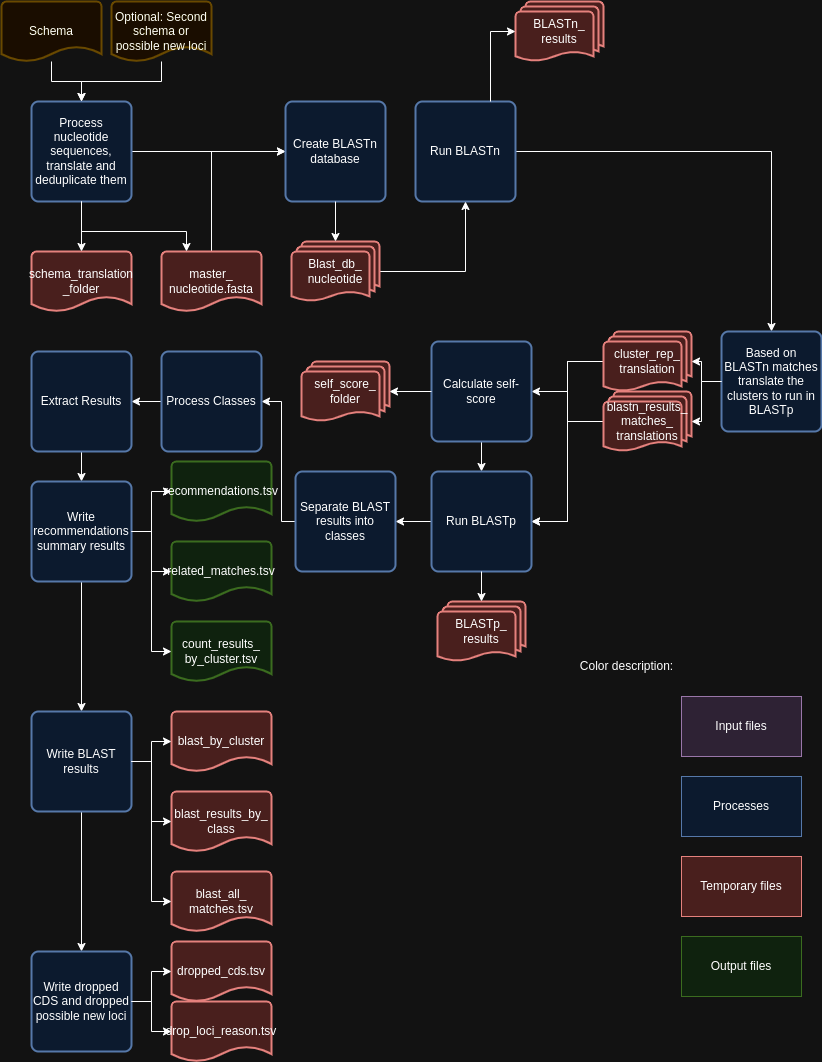

The diagram above was exported from draw.io. Its source (the exported page's mxGraphModel, read from the mxfile embedded in the PNG):
<mxGraphModel dx="1364" dy="799" grid="1" gridSize="10" guides="1" tooltips="1" connect="1" arrows="1" fold="1" page="1" pageScale="1" pageWidth="850" pageHeight="1100" math="0" shadow="0">
  <root>
    <mxCell id="0" />
    <mxCell id="1" parent="0" />
    <mxCell id="bB8MIb_X-hNjf2Zx4OUO-77" style="edgeStyle=orthogonalEdgeStyle;rounded=0;orthogonalLoop=1;jettySize=auto;html=1;" edge="1" parent="1" source="bB8MIb_X-hNjf2Zx4OUO-1" target="bB8MIb_X-hNjf2Zx4OUO-18">
      <mxGeometry relative="1" as="geometry" />
    </mxCell>
    <mxCell id="bB8MIb_X-hNjf2Zx4OUO-1" value="Process nucleotide sequences, translate and deduplicate them" style="rounded=1;whiteSpace=wrap;html=1;absoluteArcSize=1;arcSize=14;strokeWidth=2;fillColor=#dae8fc;strokeColor=#6c8ebf;" vertex="1" parent="1">
      <mxGeometry x="40" y="110" width="100" height="100" as="geometry" />
    </mxCell>
    <mxCell id="bB8MIb_X-hNjf2Zx4OUO-2" style="edgeStyle=orthogonalEdgeStyle;rounded=0;orthogonalLoop=1;jettySize=auto;html=1;entryX=0.5;entryY=0;entryDx=0;entryDy=0;" edge="1" parent="1" source="bB8MIb_X-hNjf2Zx4OUO-3" target="bB8MIb_X-hNjf2Zx4OUO-1">
      <mxGeometry relative="1" as="geometry" />
    </mxCell>
    <mxCell id="bB8MIb_X-hNjf2Zx4OUO-3" value="Schema" style="strokeWidth=2;html=1;shape=mxgraph.flowchart.document2;whiteSpace=wrap;size=0.25;fillColor=#fff2cc;strokeColor=#d6b656;" vertex="1" parent="1">
      <mxGeometry x="10" y="10" width="100" height="60" as="geometry" />
    </mxCell>
    <mxCell id="bB8MIb_X-hNjf2Zx4OUO-6" value="schema_translation&lt;div&gt;_folder&lt;/div&gt;" style="strokeWidth=2;html=1;shape=mxgraph.flowchart.document2;whiteSpace=wrap;size=0.25;fillColor=#f8cecc;strokeColor=#b85450;" vertex="1" parent="1">
      <mxGeometry x="40" y="260" width="100" height="60" as="geometry" />
    </mxCell>
    <mxCell id="bB8MIb_X-hNjf2Zx4OUO-76" style="edgeStyle=orthogonalEdgeStyle;rounded=0;orthogonalLoop=1;jettySize=auto;html=1;entryX=0;entryY=0.5;entryDx=0;entryDy=0;" edge="1" parent="1" source="bB8MIb_X-hNjf2Zx4OUO-8" target="bB8MIb_X-hNjf2Zx4OUO-18">
      <mxGeometry relative="1" as="geometry">
        <Array as="points">
          <mxPoint x="220" y="160" />
        </Array>
      </mxGeometry>
    </mxCell>
    <mxCell id="bB8MIb_X-hNjf2Zx4OUO-8" value="&lt;div&gt;master_&lt;/div&gt;&lt;div&gt;nucleotide.fasta&lt;/div&gt;" style="strokeWidth=2;html=1;shape=mxgraph.flowchart.document2;whiteSpace=wrap;size=0.25;fillColor=#f8cecc;strokeColor=#b85450;" vertex="1" parent="1">
      <mxGeometry x="170" y="260" width="100" height="60" as="geometry" />
    </mxCell>
    <mxCell id="bB8MIb_X-hNjf2Zx4OUO-9" style="edgeStyle=orthogonalEdgeStyle;rounded=0;orthogonalLoop=1;jettySize=auto;html=1;entryX=0.5;entryY=0;entryDx=0;entryDy=0;entryPerimeter=0;" edge="1" parent="1" source="bB8MIb_X-hNjf2Zx4OUO-1" target="bB8MIb_X-hNjf2Zx4OUO-6">
      <mxGeometry relative="1" as="geometry" />
    </mxCell>
    <mxCell id="bB8MIb_X-hNjf2Zx4OUO-10" style="edgeStyle=orthogonalEdgeStyle;rounded=0;orthogonalLoop=1;jettySize=auto;html=1;entryX=0.25;entryY=0;entryDx=0;entryDy=0;entryPerimeter=0;" edge="1" parent="1" source="bB8MIb_X-hNjf2Zx4OUO-1" target="bB8MIb_X-hNjf2Zx4OUO-8">
      <mxGeometry relative="1" as="geometry">
        <Array as="points">
          <mxPoint x="90" y="240" />
          <mxPoint x="195" y="240" />
        </Array>
      </mxGeometry>
    </mxCell>
    <mxCell id="bB8MIb_X-hNjf2Zx4OUO-18" value="Create BLASTn database" style="rounded=1;whiteSpace=wrap;html=1;absoluteArcSize=1;arcSize=14;strokeWidth=2;fillColor=#dae8fc;strokeColor=#6c8ebf;" vertex="1" parent="1">
      <mxGeometry x="294" y="110" width="100" height="100" as="geometry" />
    </mxCell>
    <mxCell id="bB8MIb_X-hNjf2Zx4OUO-19" style="edgeStyle=orthogonalEdgeStyle;rounded=0;orthogonalLoop=1;jettySize=auto;html=1;entryX=0.5;entryY=0;entryDx=0;entryDy=0;" edge="1" parent="1" source="bB8MIb_X-hNjf2Zx4OUO-20" target="bB8MIb_X-hNjf2Zx4OUO-24">
      <mxGeometry relative="1" as="geometry" />
    </mxCell>
    <mxCell id="bB8MIb_X-hNjf2Zx4OUO-20" value="Run BLASTn" style="rounded=1;whiteSpace=wrap;html=1;absoluteArcSize=1;arcSize=14;strokeWidth=2;fillColor=#dae8fc;strokeColor=#6c8ebf;" vertex="1" parent="1">
      <mxGeometry x="424" y="110" width="100" height="100" as="geometry" />
    </mxCell>
    <mxCell id="bB8MIb_X-hNjf2Zx4OUO-21" style="edgeStyle=orthogonalEdgeStyle;rounded=0;orthogonalLoop=1;jettySize=auto;html=1;entryX=0.5;entryY=1;entryDx=0;entryDy=0;" edge="1" parent="1" source="bB8MIb_X-hNjf2Zx4OUO-22" target="bB8MIb_X-hNjf2Zx4OUO-20">
      <mxGeometry relative="1" as="geometry" />
    </mxCell>
    <mxCell id="bB8MIb_X-hNjf2Zx4OUO-22" value="Blast_db_&lt;div&gt;nucleotide&lt;/div&gt;" style="strokeWidth=2;html=1;shape=mxgraph.flowchart.multi-document;whiteSpace=wrap;fillColor=#f8cecc;strokeColor=#b85450;" vertex="1" parent="1">
      <mxGeometry x="300" y="250" width="88" height="60" as="geometry" />
    </mxCell>
    <mxCell id="bB8MIb_X-hNjf2Zx4OUO-23" style="edgeStyle=orthogonalEdgeStyle;rounded=0;orthogonalLoop=1;jettySize=auto;html=1;entryX=0.5;entryY=0;entryDx=0;entryDy=0;entryPerimeter=0;" edge="1" parent="1" source="bB8MIb_X-hNjf2Zx4OUO-18" target="bB8MIb_X-hNjf2Zx4OUO-22">
      <mxGeometry relative="1" as="geometry" />
    </mxCell>
    <mxCell id="bB8MIb_X-hNjf2Zx4OUO-24" value="Based on BLASTn matches translate the clusters to run in BLASTp" style="rounded=1;whiteSpace=wrap;html=1;absoluteArcSize=1;arcSize=14;strokeWidth=2;fillColor=#dae8fc;strokeColor=#6c8ebf;" vertex="1" parent="1">
      <mxGeometry x="730" y="340" width="100" height="100" as="geometry" />
    </mxCell>
    <mxCell id="bB8MIb_X-hNjf2Zx4OUO-25" value="BLASTn_&lt;div&gt;results&lt;/div&gt;" style="strokeWidth=2;html=1;shape=mxgraph.flowchart.multi-document;whiteSpace=wrap;fillColor=#f8cecc;strokeColor=#b85450;" vertex="1" parent="1">
      <mxGeometry x="524" y="10" width="88" height="60" as="geometry" />
    </mxCell>
    <mxCell id="bB8MIb_X-hNjf2Zx4OUO-26" style="edgeStyle=orthogonalEdgeStyle;rounded=0;orthogonalLoop=1;jettySize=auto;html=1;exitX=0.75;exitY=0;exitDx=0;exitDy=0;entryX=0;entryY=0.5;entryDx=0;entryDy=0;entryPerimeter=0;" edge="1" parent="1" source="bB8MIb_X-hNjf2Zx4OUO-20" target="bB8MIb_X-hNjf2Zx4OUO-25">
      <mxGeometry relative="1" as="geometry" />
    </mxCell>
    <mxCell id="bB8MIb_X-hNjf2Zx4OUO-27" style="edgeStyle=orthogonalEdgeStyle;rounded=0;orthogonalLoop=1;jettySize=auto;html=1;entryX=1;entryY=0.5;entryDx=0;entryDy=0;" edge="1" parent="1" source="bB8MIb_X-hNjf2Zx4OUO-28" target="bB8MIb_X-hNjf2Zx4OUO-37">
      <mxGeometry relative="1" as="geometry" />
    </mxCell>
    <mxCell id="bB8MIb_X-hNjf2Zx4OUO-28" value="blastn_results_&lt;div&gt;matches_&lt;/div&gt;&lt;div&gt;translations&lt;/div&gt;" style="strokeWidth=2;html=1;shape=mxgraph.flowchart.multi-document;whiteSpace=wrap;fillColor=#f8cecc;strokeColor=#b85450;" vertex="1" parent="1">
      <mxGeometry x="612" y="400" width="88" height="60" as="geometry" />
    </mxCell>
    <mxCell id="bB8MIb_X-hNjf2Zx4OUO-29" style="edgeStyle=orthogonalEdgeStyle;rounded=0;orthogonalLoop=1;jettySize=auto;html=1;entryX=1;entryY=0.5;entryDx=0;entryDy=0;" edge="1" parent="1" source="bB8MIb_X-hNjf2Zx4OUO-31" target="bB8MIb_X-hNjf2Zx4OUO-33">
      <mxGeometry relative="1" as="geometry" />
    </mxCell>
    <mxCell id="bB8MIb_X-hNjf2Zx4OUO-30" style="edgeStyle=orthogonalEdgeStyle;rounded=0;orthogonalLoop=1;jettySize=auto;html=1;entryX=1;entryY=0.5;entryDx=0;entryDy=0;" edge="1" parent="1" source="bB8MIb_X-hNjf2Zx4OUO-31" target="bB8MIb_X-hNjf2Zx4OUO-37">
      <mxGeometry relative="1" as="geometry" />
    </mxCell>
    <mxCell id="bB8MIb_X-hNjf2Zx4OUO-31" value="cluster_rep_&lt;div&gt;translation&lt;/div&gt;" style="strokeWidth=2;html=1;shape=mxgraph.flowchart.multi-document;whiteSpace=wrap;fillColor=#f8cecc;strokeColor=#b85450;" vertex="1" parent="1">
      <mxGeometry x="612" y="340" width="88" height="60" as="geometry" />
    </mxCell>
    <mxCell id="bB8MIb_X-hNjf2Zx4OUO-32" style="edgeStyle=orthogonalEdgeStyle;rounded=0;orthogonalLoop=1;jettySize=auto;html=1;entryX=0.5;entryY=0;entryDx=0;entryDy=0;" edge="1" parent="1" source="bB8MIb_X-hNjf2Zx4OUO-33" target="bB8MIb_X-hNjf2Zx4OUO-37">
      <mxGeometry relative="1" as="geometry" />
    </mxCell>
    <mxCell id="bB8MIb_X-hNjf2Zx4OUO-33" value="Calculate self-score" style="rounded=1;whiteSpace=wrap;html=1;absoluteArcSize=1;arcSize=14;strokeWidth=2;fillColor=#dae8fc;strokeColor=#6c8ebf;" vertex="1" parent="1">
      <mxGeometry x="440" y="350" width="100" height="100" as="geometry" />
    </mxCell>
    <mxCell id="bB8MIb_X-hNjf2Zx4OUO-34" style="edgeStyle=orthogonalEdgeStyle;rounded=0;orthogonalLoop=1;jettySize=auto;html=1;entryX=1;entryY=0.5;entryDx=0;entryDy=0;entryPerimeter=0;" edge="1" parent="1" source="bB8MIb_X-hNjf2Zx4OUO-24" target="bB8MIb_X-hNjf2Zx4OUO-31">
      <mxGeometry relative="1" as="geometry" />
    </mxCell>
    <mxCell id="bB8MIb_X-hNjf2Zx4OUO-35" style="edgeStyle=orthogonalEdgeStyle;rounded=0;orthogonalLoop=1;jettySize=auto;html=1;entryX=1;entryY=0.5;entryDx=0;entryDy=0;entryPerimeter=0;" edge="1" parent="1" source="bB8MIb_X-hNjf2Zx4OUO-24" target="bB8MIb_X-hNjf2Zx4OUO-28">
      <mxGeometry relative="1" as="geometry" />
    </mxCell>
    <mxCell id="bB8MIb_X-hNjf2Zx4OUO-36" style="edgeStyle=orthogonalEdgeStyle;rounded=0;orthogonalLoop=1;jettySize=auto;html=1;entryX=1;entryY=0.5;entryDx=0;entryDy=0;" edge="1" parent="1" source="bB8MIb_X-hNjf2Zx4OUO-37" target="bB8MIb_X-hNjf2Zx4OUO-42">
      <mxGeometry relative="1" as="geometry" />
    </mxCell>
    <mxCell id="bB8MIb_X-hNjf2Zx4OUO-37" value="Run BLASTp" style="rounded=1;whiteSpace=wrap;html=1;absoluteArcSize=1;arcSize=14;strokeWidth=2;fillColor=#dae8fc;strokeColor=#6c8ebf;" vertex="1" parent="1">
      <mxGeometry x="440" y="480" width="100" height="100" as="geometry" />
    </mxCell>
    <mxCell id="bB8MIb_X-hNjf2Zx4OUO-38" value="self_score_&lt;div&gt;folder&lt;/div&gt;" style="strokeWidth=2;html=1;shape=mxgraph.flowchart.multi-document;whiteSpace=wrap;fillColor=#f8cecc;strokeColor=#b85450;" vertex="1" parent="1">
      <mxGeometry x="310" y="370" width="88" height="60" as="geometry" />
    </mxCell>
    <mxCell id="bB8MIb_X-hNjf2Zx4OUO-39" style="edgeStyle=orthogonalEdgeStyle;rounded=0;orthogonalLoop=1;jettySize=auto;html=1;entryX=1;entryY=0.5;entryDx=0;entryDy=0;entryPerimeter=0;" edge="1" parent="1" source="bB8MIb_X-hNjf2Zx4OUO-33" target="bB8MIb_X-hNjf2Zx4OUO-38">
      <mxGeometry relative="1" as="geometry" />
    </mxCell>
    <mxCell id="bB8MIb_X-hNjf2Zx4OUO-40" value="BLASTp_&lt;div&gt;results&lt;/div&gt;" style="strokeWidth=2;html=1;shape=mxgraph.flowchart.multi-document;whiteSpace=wrap;fillColor=#f8cecc;strokeColor=#b85450;" vertex="1" parent="1">
      <mxGeometry x="446" y="610" width="88" height="60" as="geometry" />
    </mxCell>
    <mxCell id="bB8MIb_X-hNjf2Zx4OUO-41" style="edgeStyle=orthogonalEdgeStyle;rounded=0;orthogonalLoop=1;jettySize=auto;html=1;entryX=1;entryY=0.5;entryDx=0;entryDy=0;" edge="1" parent="1" source="bB8MIb_X-hNjf2Zx4OUO-42" target="bB8MIb_X-hNjf2Zx4OUO-45">
      <mxGeometry relative="1" as="geometry">
        <Array as="points">
          <mxPoint x="290" y="530" />
          <mxPoint x="290" y="410" />
        </Array>
      </mxGeometry>
    </mxCell>
    <mxCell id="bB8MIb_X-hNjf2Zx4OUO-42" value="Separate BLAST results into classes" style="rounded=1;whiteSpace=wrap;html=1;absoluteArcSize=1;arcSize=14;strokeWidth=2;fillColor=#dae8fc;strokeColor=#6c8ebf;" vertex="1" parent="1">
      <mxGeometry x="304" y="480" width="100" height="100" as="geometry" />
    </mxCell>
    <mxCell id="bB8MIb_X-hNjf2Zx4OUO-43" style="edgeStyle=orthogonalEdgeStyle;rounded=0;orthogonalLoop=1;jettySize=auto;html=1;entryX=0.5;entryY=0;entryDx=0;entryDy=0;entryPerimeter=0;" edge="1" parent="1" source="bB8MIb_X-hNjf2Zx4OUO-37" target="bB8MIb_X-hNjf2Zx4OUO-40">
      <mxGeometry relative="1" as="geometry" />
    </mxCell>
    <mxCell id="bB8MIb_X-hNjf2Zx4OUO-44" style="edgeStyle=orthogonalEdgeStyle;rounded=0;orthogonalLoop=1;jettySize=auto;html=1;entryX=1;entryY=0.5;entryDx=0;entryDy=0;" edge="1" parent="1" source="bB8MIb_X-hNjf2Zx4OUO-45" target="bB8MIb_X-hNjf2Zx4OUO-47">
      <mxGeometry relative="1" as="geometry" />
    </mxCell>
    <mxCell id="bB8MIb_X-hNjf2Zx4OUO-45" value="Process Classes" style="rounded=1;whiteSpace=wrap;html=1;absoluteArcSize=1;arcSize=14;strokeWidth=2;fillColor=#dae8fc;strokeColor=#6c8ebf;" vertex="1" parent="1">
      <mxGeometry x="170" y="360" width="100" height="100" as="geometry" />
    </mxCell>
    <mxCell id="bB8MIb_X-hNjf2Zx4OUO-46" style="edgeStyle=orthogonalEdgeStyle;rounded=0;orthogonalLoop=1;jettySize=auto;html=1;entryX=0.5;entryY=0;entryDx=0;entryDy=0;" edge="1" parent="1" source="bB8MIb_X-hNjf2Zx4OUO-47" target="bB8MIb_X-hNjf2Zx4OUO-50">
      <mxGeometry relative="1" as="geometry" />
    </mxCell>
    <mxCell id="bB8MIb_X-hNjf2Zx4OUO-47" value="Extract Results" style="rounded=1;whiteSpace=wrap;html=1;absoluteArcSize=1;arcSize=14;strokeWidth=2;fillColor=#dae8fc;strokeColor=#6c8ebf;" vertex="1" parent="1">
      <mxGeometry x="40" y="360" width="100" height="100" as="geometry" />
    </mxCell>
    <mxCell id="bB8MIb_X-hNjf2Zx4OUO-48" style="edgeStyle=orthogonalEdgeStyle;rounded=0;orthogonalLoop=1;jettySize=auto;html=1;" edge="1" parent="1" source="bB8MIb_X-hNjf2Zx4OUO-50" target="bB8MIb_X-hNjf2Zx4OUO-51">
      <mxGeometry relative="1" as="geometry" />
    </mxCell>
    <mxCell id="bB8MIb_X-hNjf2Zx4OUO-49" style="edgeStyle=orthogonalEdgeStyle;rounded=0;orthogonalLoop=1;jettySize=auto;html=1;entryX=0.5;entryY=0;entryDx=0;entryDy=0;" edge="1" parent="1" source="bB8MIb_X-hNjf2Zx4OUO-50" target="bB8MIb_X-hNjf2Zx4OUO-57">
      <mxGeometry relative="1" as="geometry" />
    </mxCell>
    <mxCell id="bB8MIb_X-hNjf2Zx4OUO-50" value="Write recommendations summary results" style="rounded=1;whiteSpace=wrap;html=1;absoluteArcSize=1;arcSize=14;strokeWidth=2;fillColor=#dae8fc;strokeColor=#6c8ebf;" vertex="1" parent="1">
      <mxGeometry x="40" y="490" width="100" height="100" as="geometry" />
    </mxCell>
    <mxCell id="bB8MIb_X-hNjf2Zx4OUO-51" value="recommendations.tsv" style="strokeWidth=2;html=1;shape=mxgraph.flowchart.document2;whiteSpace=wrap;size=0.25;fillColor=#d5e8d4;strokeColor=#82b366;" vertex="1" parent="1">
      <mxGeometry x="180" y="470" width="100" height="60" as="geometry" />
    </mxCell>
    <mxCell id="bB8MIb_X-hNjf2Zx4OUO-52" value="related_matches.tsv" style="strokeWidth=2;html=1;shape=mxgraph.flowchart.document2;whiteSpace=wrap;size=0.25;fillColor=#d5e8d4;strokeColor=#82b366;" vertex="1" parent="1">
      <mxGeometry x="180" y="550" width="100" height="60" as="geometry" />
    </mxCell>
    <mxCell id="bB8MIb_X-hNjf2Zx4OUO-53" style="edgeStyle=orthogonalEdgeStyle;rounded=0;orthogonalLoop=1;jettySize=auto;html=1;entryX=0;entryY=0.5;entryDx=0;entryDy=0;entryPerimeter=0;" edge="1" parent="1" source="bB8MIb_X-hNjf2Zx4OUO-50" target="bB8MIb_X-hNjf2Zx4OUO-52">
      <mxGeometry relative="1" as="geometry" />
    </mxCell>
    <mxCell id="bB8MIb_X-hNjf2Zx4OUO-54" value="count_results_&lt;div&gt;by_cluster.tsv&lt;/div&gt;" style="strokeWidth=2;html=1;shape=mxgraph.flowchart.document2;whiteSpace=wrap;size=0.25;fillColor=#d5e8d4;strokeColor=#82b366;" vertex="1" parent="1">
      <mxGeometry x="180" y="630" width="100" height="60" as="geometry" />
    </mxCell>
    <mxCell id="bB8MIb_X-hNjf2Zx4OUO-55" style="edgeStyle=orthogonalEdgeStyle;rounded=0;orthogonalLoop=1;jettySize=auto;html=1;entryX=0;entryY=0.5;entryDx=0;entryDy=0;entryPerimeter=0;" edge="1" parent="1" source="bB8MIb_X-hNjf2Zx4OUO-50" target="bB8MIb_X-hNjf2Zx4OUO-54">
      <mxGeometry relative="1" as="geometry" />
    </mxCell>
    <mxCell id="bB8MIb_X-hNjf2Zx4OUO-56" style="edgeStyle=orthogonalEdgeStyle;rounded=0;orthogonalLoop=1;jettySize=auto;html=1;entryX=0.5;entryY=0;entryDx=0;entryDy=0;" edge="1" parent="1" source="bB8MIb_X-hNjf2Zx4OUO-57" target="bB8MIb_X-hNjf2Zx4OUO-64">
      <mxGeometry relative="1" as="geometry" />
    </mxCell>
    <mxCell id="bB8MIb_X-hNjf2Zx4OUO-57" value="Write BLAST results" style="rounded=1;whiteSpace=wrap;html=1;absoluteArcSize=1;arcSize=14;strokeWidth=2;fillColor=#dae8fc;strokeColor=#6c8ebf;" vertex="1" parent="1">
      <mxGeometry x="40" y="720" width="100" height="100" as="geometry" />
    </mxCell>
    <mxCell id="bB8MIb_X-hNjf2Zx4OUO-58" value="blast_by_cluster" style="strokeWidth=2;html=1;shape=mxgraph.flowchart.document2;whiteSpace=wrap;size=0.25;fillColor=#f8cecc;strokeColor=#b85450;" vertex="1" parent="1">
      <mxGeometry x="180" y="720" width="100" height="60" as="geometry" />
    </mxCell>
    <mxCell id="bB8MIb_X-hNjf2Zx4OUO-59" value="blast_results_by_&lt;div&gt;class&lt;/div&gt;" style="strokeWidth=2;html=1;shape=mxgraph.flowchart.document2;whiteSpace=wrap;size=0.25;fillColor=#f8cecc;strokeColor=#b85450;" vertex="1" parent="1">
      <mxGeometry x="180" y="800" width="100" height="60" as="geometry" />
    </mxCell>
    <mxCell id="bB8MIb_X-hNjf2Zx4OUO-60" value="blast_all_&lt;div&gt;matches.tsv&lt;/div&gt;" style="strokeWidth=2;html=1;shape=mxgraph.flowchart.document2;whiteSpace=wrap;size=0.25;fillColor=#f8cecc;strokeColor=#b85450;" vertex="1" parent="1">
      <mxGeometry x="180" y="880" width="100" height="60" as="geometry" />
    </mxCell>
    <mxCell id="bB8MIb_X-hNjf2Zx4OUO-61" style="edgeStyle=orthogonalEdgeStyle;rounded=0;orthogonalLoop=1;jettySize=auto;html=1;entryX=0;entryY=0.5;entryDx=0;entryDy=0;entryPerimeter=0;" edge="1" parent="1" source="bB8MIb_X-hNjf2Zx4OUO-57" target="bB8MIb_X-hNjf2Zx4OUO-58">
      <mxGeometry relative="1" as="geometry" />
    </mxCell>
    <mxCell id="bB8MIb_X-hNjf2Zx4OUO-62" style="edgeStyle=orthogonalEdgeStyle;rounded=0;orthogonalLoop=1;jettySize=auto;html=1;entryX=0;entryY=0.5;entryDx=0;entryDy=0;entryPerimeter=0;" edge="1" parent="1" source="bB8MIb_X-hNjf2Zx4OUO-57" target="bB8MIb_X-hNjf2Zx4OUO-59">
      <mxGeometry relative="1" as="geometry" />
    </mxCell>
    <mxCell id="bB8MIb_X-hNjf2Zx4OUO-63" style="edgeStyle=orthogonalEdgeStyle;rounded=0;orthogonalLoop=1;jettySize=auto;html=1;entryX=0;entryY=0.5;entryDx=0;entryDy=0;entryPerimeter=0;" edge="1" parent="1" source="bB8MIb_X-hNjf2Zx4OUO-57" target="bB8MIb_X-hNjf2Zx4OUO-60">
      <mxGeometry relative="1" as="geometry" />
    </mxCell>
    <mxCell id="bB8MIb_X-hNjf2Zx4OUO-64" value="Write dropped CDS and dropped possible new loci" style="rounded=1;whiteSpace=wrap;html=1;absoluteArcSize=1;arcSize=14;strokeWidth=2;fillColor=#dae8fc;strokeColor=#6c8ebf;" vertex="1" parent="1">
      <mxGeometry x="40" y="960" width="100" height="100" as="geometry" />
    </mxCell>
    <mxCell id="bB8MIb_X-hNjf2Zx4OUO-65" value="dropped_cds.tsv" style="strokeWidth=2;html=1;shape=mxgraph.flowchart.document2;whiteSpace=wrap;size=0.25;fillColor=#f8cecc;strokeColor=#b85450;" vertex="1" parent="1">
      <mxGeometry x="180" y="950" width="100" height="60" as="geometry" />
    </mxCell>
    <mxCell id="bB8MIb_X-hNjf2Zx4OUO-66" style="edgeStyle=orthogonalEdgeStyle;rounded=0;orthogonalLoop=1;jettySize=auto;html=1;entryX=0;entryY=0.5;entryDx=0;entryDy=0;entryPerimeter=0;" edge="1" parent="1" source="bB8MIb_X-hNjf2Zx4OUO-64" target="bB8MIb_X-hNjf2Zx4OUO-65">
      <mxGeometry relative="1" as="geometry" />
    </mxCell>
    <mxCell id="bB8MIb_X-hNjf2Zx4OUO-67" value="drop_loci_reason.tsv" style="strokeWidth=2;html=1;shape=mxgraph.flowchart.document2;whiteSpace=wrap;size=0.25;fillColor=#f8cecc;strokeColor=#b85450;" vertex="1" parent="1">
      <mxGeometry x="180" y="1010" width="100" height="60" as="geometry" />
    </mxCell>
    <mxCell id="bB8MIb_X-hNjf2Zx4OUO-68" style="edgeStyle=orthogonalEdgeStyle;rounded=0;orthogonalLoop=1;jettySize=auto;html=1;entryX=0;entryY=0.5;entryDx=0;entryDy=0;entryPerimeter=0;" edge="1" parent="1" source="bB8MIb_X-hNjf2Zx4OUO-64" target="bB8MIb_X-hNjf2Zx4OUO-67">
      <mxGeometry relative="1" as="geometry" />
    </mxCell>
    <mxCell id="bB8MIb_X-hNjf2Zx4OUO-69" value="Processes" style="rounded=0;whiteSpace=wrap;html=1;fillColor=#dae8fc;strokeColor=#6c8ebf;" vertex="1" parent="1">
      <mxGeometry x="690" y="785" width="120" height="60" as="geometry" />
    </mxCell>
    <mxCell id="bB8MIb_X-hNjf2Zx4OUO-70" value="Temporary files" style="rounded=0;whiteSpace=wrap;html=1;fillColor=#f8cecc;strokeColor=#b85450;" vertex="1" parent="1">
      <mxGeometry x="690" y="865" width="120" height="60" as="geometry" />
    </mxCell>
    <mxCell id="bB8MIb_X-hNjf2Zx4OUO-71" value="Input files" style="rounded=0;whiteSpace=wrap;html=1;fillColor=#e1d5e7;strokeColor=#9673a6;" vertex="1" parent="1">
      <mxGeometry x="690" y="705" width="120" height="60" as="geometry" />
    </mxCell>
    <mxCell id="bB8MIb_X-hNjf2Zx4OUO-72" value="Output files" style="rounded=0;whiteSpace=wrap;html=1;fillColor=#d5e8d4;strokeColor=#82b366;" vertex="1" parent="1">
      <mxGeometry x="690" y="945" width="120" height="60" as="geometry" />
    </mxCell>
    <mxCell id="bB8MIb_X-hNjf2Zx4OUO-73" value="Color description:" style="text;html=1;align=center;verticalAlign=middle;resizable=0;points=[];autosize=1;strokeColor=none;fillColor=none;" vertex="1" parent="1">
      <mxGeometry x="580" y="660" width="110" height="30" as="geometry" />
    </mxCell>
    <mxCell id="bB8MIb_X-hNjf2Zx4OUO-75" style="edgeStyle=orthogonalEdgeStyle;rounded=0;orthogonalLoop=1;jettySize=auto;html=1;entryX=0.5;entryY=0;entryDx=0;entryDy=0;" edge="1" parent="1" source="bB8MIb_X-hNjf2Zx4OUO-74" target="bB8MIb_X-hNjf2Zx4OUO-1">
      <mxGeometry relative="1" as="geometry" />
    </mxCell>
    <mxCell id="bB8MIb_X-hNjf2Zx4OUO-74" value="Optional: Second schema or possible new loci" style="strokeWidth=2;html=1;shape=mxgraph.flowchart.document2;whiteSpace=wrap;size=0.25;fillColor=#fff2cc;strokeColor=#d6b656;" vertex="1" parent="1">
      <mxGeometry x="120" y="10" width="100" height="60" as="geometry" />
    </mxCell>
  </root>
</mxGraphModel>